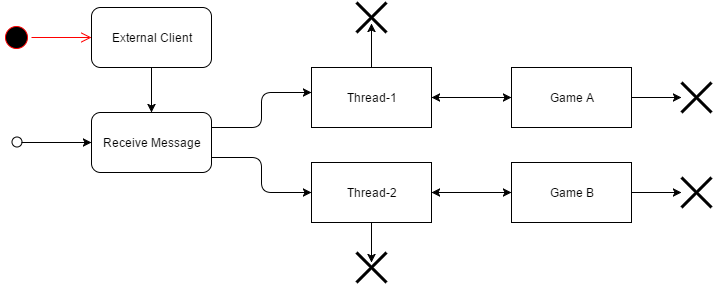

The diagram above was exported from draw.io. Its source (the exported page's mxGraphModel, read from the mxfile embedded in the PNG):
<mxGraphModel dx="876" dy="384" grid="1" gridSize="10" guides="1" tooltips="1" connect="1" arrows="1" fold="1" page="1" pageScale="1" pageWidth="850" pageHeight="1100" background="#ffffff" math="0" shadow="0">
  <root>
    <mxCell id="0" />
    <mxCell id="1" parent="0" />
    <mxCell id="2" value="" style="ellipse;html=1;shape=startState;fillColor=#000000;strokeColor=#ff0000;" vertex="1" parent="1">
      <mxGeometry x="60" y="80" width="30" height="30" as="geometry" />
    </mxCell>
    <mxCell id="3" value="" style="edgeStyle=orthogonalEdgeStyle;html=1;verticalAlign=bottom;endArrow=open;endSize=8;strokeColor=#ff0000;" edge="1" source="2" parent="1">
      <mxGeometry relative="1" as="geometry">
        <mxPoint x="150" y="95" as="targetPoint" />
      </mxGeometry>
    </mxCell>
    <mxCell id="6" value="External Client" style="rounded=1;whiteSpace=wrap;html=1;" vertex="1" parent="1">
      <mxGeometry x="150" y="65" width="120" height="60" as="geometry" />
    </mxCell>
    <mxCell id="9" value="" style="endArrow=classic;html=1;exitX=0.5;exitY=1;" edge="1" parent="1" source="6">
      <mxGeometry width="50" height="50" relative="1" as="geometry">
        <mxPoint x="185" y="190" as="sourcePoint" />
        <mxPoint x="210" y="170" as="targetPoint" />
      </mxGeometry>
    </mxCell>
    <mxCell id="11" value="" style="shape=lollipop;direction=south;html=1;rotation=180;" vertex="1" parent="1">
      <mxGeometry x="70" y="195" width="75" height="10" as="geometry" />
    </mxCell>
    <mxCell id="14" value="" style="shape=umlDestroy;whiteSpace=wrap;html=1;strokeWidth=3;" vertex="1" parent="1">
      <mxGeometry x="740" y="140" width="30" height="30" as="geometry" />
    </mxCell>
    <mxCell id="18" value="Receive Message" style="rounded=1;whiteSpace=wrap;html=1;" vertex="1" parent="1">
      <mxGeometry x="150" y="170" width="120" height="60" as="geometry" />
    </mxCell>
    <mxCell id="19" value="" style="endArrow=classic;html=1;" edge="1" parent="1">
      <mxGeometry width="50" height="50" relative="1" as="geometry">
        <mxPoint x="97" y="200" as="sourcePoint" />
        <mxPoint x="150" y="200" as="targetPoint" />
      </mxGeometry>
    </mxCell>
    <mxCell id="22" value="" style="endArrow=classic;html=1;exitX=1;exitY=0.75;" edge="1" parent="1" source="18">
      <mxGeometry width="50" height="50" relative="1" as="geometry">
        <mxPoint x="280" y="240" as="sourcePoint" />
        <mxPoint x="370" y="250" as="targetPoint" />
        <Array as="points">
          <mxPoint x="320" y="215" />
          <mxPoint x="320" y="250" />
        </Array>
      </mxGeometry>
    </mxCell>
    <mxCell id="24" value="" style="endArrow=classic;html=1;exitX=1;exitY=0.25;" edge="1" parent="1" source="18">
      <mxGeometry width="50" height="50" relative="1" as="geometry">
        <mxPoint x="50" y="370" as="sourcePoint" />
        <mxPoint x="370" y="150" as="targetPoint" />
        <Array as="points">
          <mxPoint x="320" y="185" />
          <mxPoint x="320" y="150" />
        </Array>
      </mxGeometry>
    </mxCell>
    <mxCell id="26" value="Thread-1" style="whiteSpace=wrap;html=1;" vertex="1" parent="1">
      <mxGeometry x="370" y="125" width="120" height="60" as="geometry" />
    </mxCell>
    <mxCell id="27" value="Thread-2" style="whiteSpace=wrap;html=1;" vertex="1" parent="1">
      <mxGeometry x="370" y="220" width="120" height="60" as="geometry" />
    </mxCell>
    <mxCell id="28" value="" style="endArrow=classic;startArrow=classic;html=1;entryX=1;entryY=0.5;" edge="1" parent="1" target="26">
      <mxGeometry width="50" height="50" relative="1" as="geometry">
        <mxPoint x="570" y="155" as="sourcePoint" />
        <mxPoint x="600" y="135" as="targetPoint" />
      </mxGeometry>
    </mxCell>
    <mxCell id="29" value="Game A" style="whiteSpace=wrap;html=1;" vertex="1" parent="1">
      <mxGeometry x="570" y="125" width="120" height="60" as="geometry" />
    </mxCell>
    <mxCell id="30" value="Game B" style="whiteSpace=wrap;html=1;" vertex="1" parent="1">
      <mxGeometry x="570" y="220" width="120" height="60" as="geometry" />
    </mxCell>
    <mxCell id="32" value="" style="endArrow=classic;startArrow=classic;html=1;entryX=1;entryY=0.5;" edge="1" parent="1">
      <mxGeometry x="490" y="250" width="50" height="50" as="geometry">
        <mxPoint x="570" y="250" as="sourcePoint" />
        <mxPoint x="490" y="250" as="targetPoint" />
      </mxGeometry>
    </mxCell>
    <mxCell id="33" value="" style="endArrow=classic;html=1;exitX=1;exitY=0.5;" edge="1" parent="1" source="29">
      <mxGeometry width="50" height="50" relative="1" as="geometry">
        <mxPoint x="700" y="175" as="sourcePoint" />
        <mxPoint x="740" y="155" as="targetPoint" />
      </mxGeometry>
    </mxCell>
    <mxCell id="34" value="" style="endArrow=classic;html=1;exitX=1;exitY=0.5;" edge="1" parent="1" source="30">
      <mxGeometry width="50" height="50" relative="1" as="geometry">
        <mxPoint x="690" y="270" as="sourcePoint" />
        <mxPoint x="740" y="250" as="targetPoint" />
      </mxGeometry>
    </mxCell>
    <mxCell id="35" value="" style="shape=umlDestroy;whiteSpace=wrap;html=1;strokeWidth=3;" vertex="1" parent="1">
      <mxGeometry x="740" y="235" width="30" height="30" as="geometry" />
    </mxCell>
    <mxCell id="36" value="" style="shape=umlDestroy;whiteSpace=wrap;html=1;strokeWidth=3;" vertex="1" parent="1">
      <mxGeometry x="415" y="310" width="30" height="30" as="geometry" />
    </mxCell>
    <mxCell id="37" value="" style="endArrow=classic;html=1;exitX=0.5;exitY=1;" edge="1" parent="1" source="27">
      <mxGeometry width="50" height="50" relative="1" as="geometry">
        <mxPoint x="540" y="360" as="sourcePoint" />
        <mxPoint x="430" y="320" as="targetPoint" />
      </mxGeometry>
    </mxCell>
    <mxCell id="38" value="" style="shape=umlDestroy;whiteSpace=wrap;html=1;strokeWidth=3;" vertex="1" parent="1">
      <mxGeometry x="415" y="60" width="30" height="30" as="geometry" />
    </mxCell>
    <mxCell id="39" value="" style="endArrow=classic;html=1;exitX=0.5;exitY=0;" edge="1" parent="1" source="26">
      <mxGeometry x="430" y="95" width="50" height="50" as="geometry">
        <mxPoint x="430" y="95" as="sourcePoint" />
        <mxPoint x="430" y="125" as="targetPoint" />
      </mxGeometry>
    </mxCell>
    <mxCell id="40" value="" style="endArrow=classic;html=1;exitX=0.5;exitY=0;entryX=0.5;entryY=0.7;entryPerimeter=0;" edge="1" parent="1" source="26" target="38">
      <mxGeometry width="50" height="50" relative="1" as="geometry">
        <mxPoint x="415" y="130" as="sourcePoint" />
        <mxPoint x="430" y="90" as="targetPoint" />
      </mxGeometry>
    </mxCell>
  </root>
</mxGraphModel>